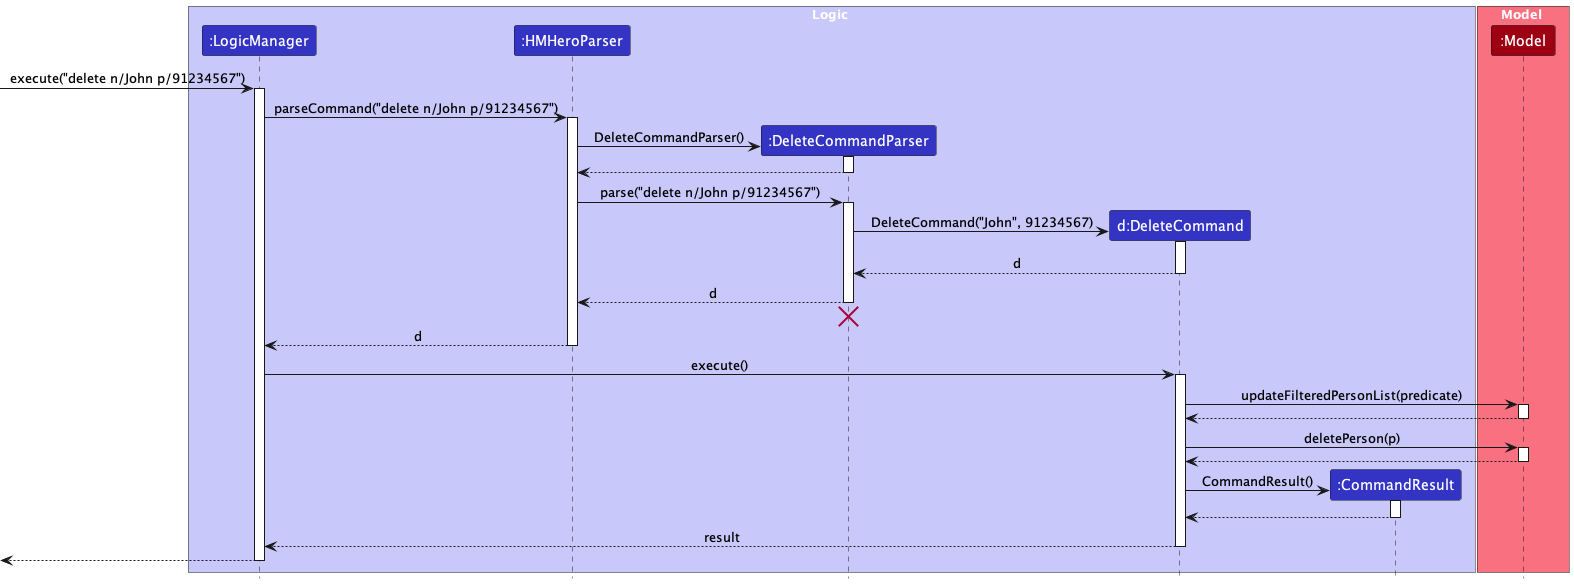

The diagram above was rendered by PlantUML. Its source (embedded in the PNG):
@startuml
!include style.puml

box Logic LOGIC_COLOR_T1
participant ":LogicManager" as LogicManager LOGIC_COLOR
participant ":HMHeroParser" as HMHeroParser LOGIC_COLOR
participant ":DeleteCommandParser" as DeleteCommandParser LOGIC_COLOR
participant "d:DeleteCommand" as DeleteCommand LOGIC_COLOR
participant ":CommandResult" as CommandResult LOGIC_COLOR
end box

box Model MODEL_COLOR_T1
participant ":Model" as Model MODEL_COLOR
end box

[-> LogicManager : execute("delete n/John p/91234567")
activate LogicManager

LogicManager -> HMHeroParser : parseCommand("delete n/John p/91234567")
activate HMHeroParser

create DeleteCommandParser
HMHeroParser -> DeleteCommandParser : DeleteCommandParser()
activate DeleteCommandParser

DeleteCommandParser --> HMHeroParser
deactivate DeleteCommandParser

HMHeroParser -> DeleteCommandParser : parse("delete n/John p/91234567")
activate DeleteCommandParser

create DeleteCommand
DeleteCommandParser -> DeleteCommand : DeleteCommand("John", 91234567)
activate DeleteCommand

DeleteCommand --> DeleteCommandParser : d
deactivate DeleteCommand

DeleteCommandParser --> HMHeroParser : d
deactivate DeleteCommandParser
'Hidden arrow to position the destroy marker below the end of the activation bar.
DeleteCommandParser -[hidden]-> HMHeroParser
destroy DeleteCommandParser

HMHeroParser --> LogicManager : d
deactivate HMHeroParser

LogicManager -> DeleteCommand : execute()
activate DeleteCommand

DeleteCommand -> Model : updateFilteredPersonList(predicate)
activate Model

Model --> DeleteCommand
deactivate Model

DeleteCommand -> Model : deletePerson(p)
activate Model

Model --> DeleteCommand
deactivate Model

create CommandResult
DeleteCommand -> CommandResult : CommandResult()
activate CommandResult

CommandResult --> DeleteCommand
deactivate CommandResult

DeleteCommand --> LogicManager : result
deactivate DeleteCommand

[<--LogicManager
deactivate LogicManager
@enduml